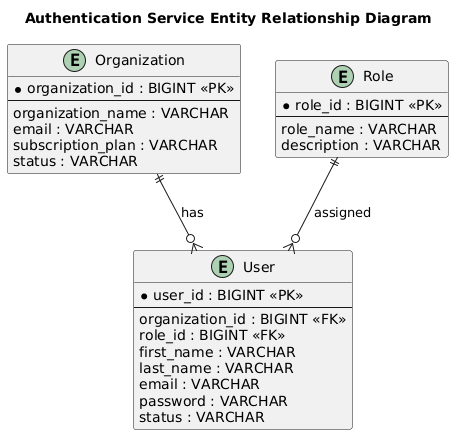

The diagram above was rendered by PlantUML. Its source (embedded in the PNG):
@startuml
title Authentication Service Entity Relationship Diagram

entity "Organization" as Organization {
    * organization_id : BIGINT <<PK>>
    --
    organization_name : VARCHAR
    email : VARCHAR
    subscription_plan : VARCHAR
    status : VARCHAR
}

entity "Role" as Role {
    * role_id : BIGINT <<PK>>
    --
    role_name : VARCHAR
    description : VARCHAR
}

entity "User" as User {
    * user_id : BIGINT <<PK>>
    --
    organization_id : BIGINT <<FK>>
    role_id : BIGINT <<FK>>
    first_name : VARCHAR
    last_name : VARCHAR
    email : VARCHAR
    password : VARCHAR
    status : VARCHAR
}

Organization ||--o{ User : has
Role ||--o{ User : assigned
@enduml